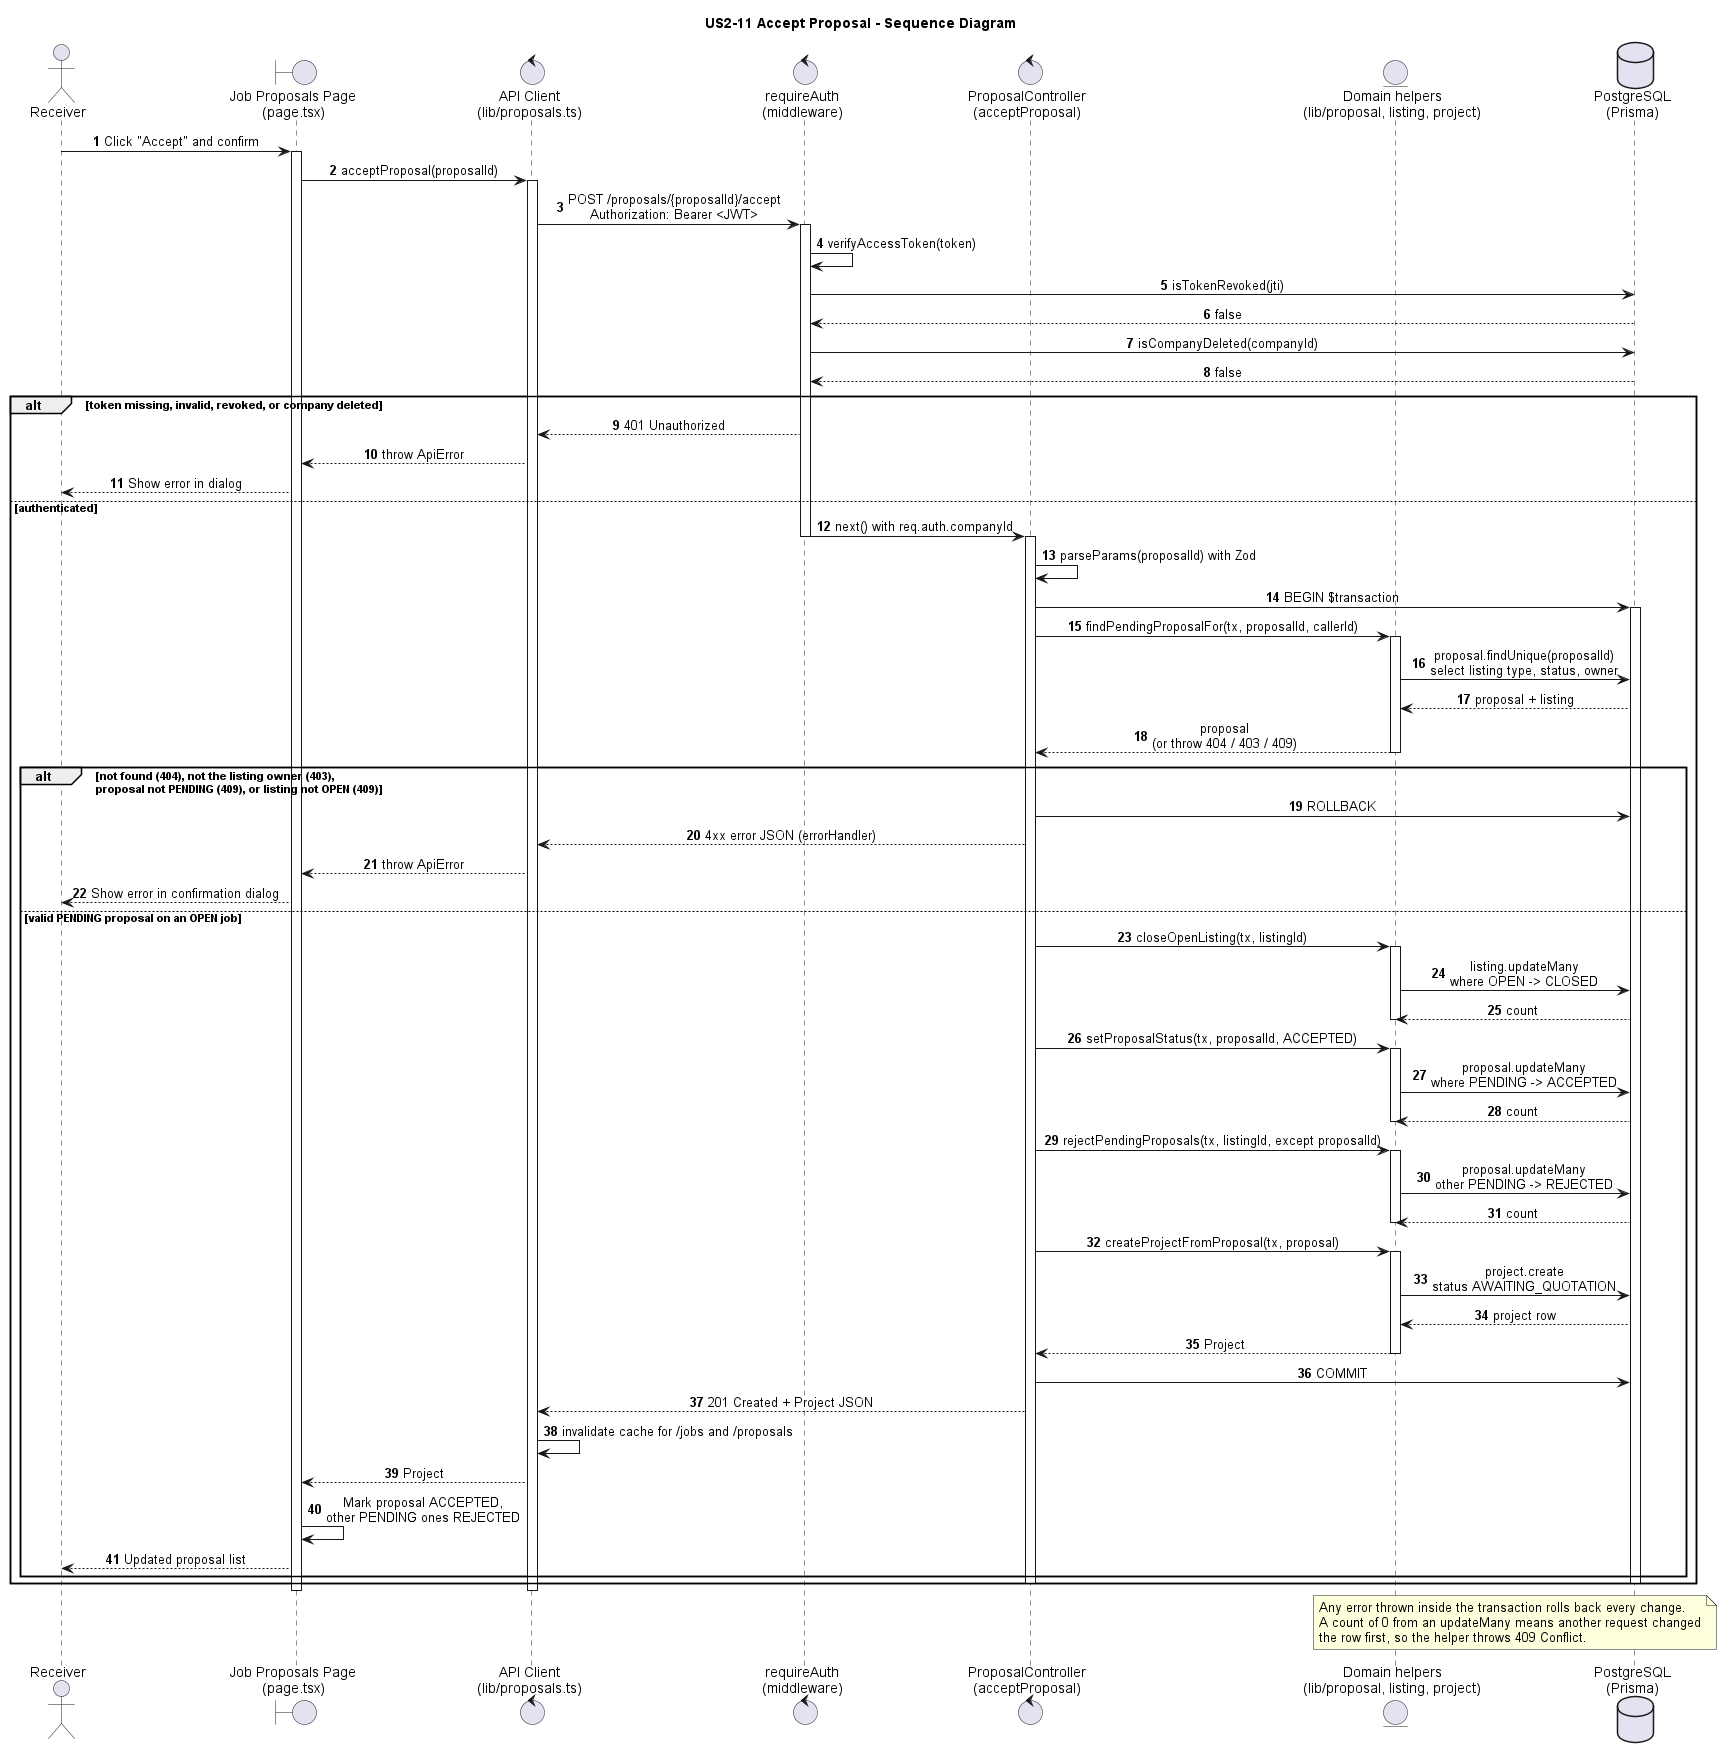

The diagram above was rendered by PlantUML. Its source (embedded in the PNG):
@startuml accept-proposal-implementation
' Sequence diagram for US2-11 Accept proposal (job listing).
' Traced from: apps/mangodb/app/jobs/[jobId]/proposals/page.tsx,
' apps/mangodb/lib/proposals.ts, apps/api/src/middleware/auth.ts,
' apps/api/src/controllers/proposal.controller.ts, apps/api/src/lib/proposal.ts,
' apps/api/src/lib/listing.ts, apps/api/src/lib/project.ts.
title US2-11 Accept Proposal - Sequence Diagram

skinparam shadowing false
skinparam defaultFontName Arial
skinparam sequenceMessageAlign center
skinparam ParticipantPadding 12
autonumber

actor Receiver
boundary "Job Proposals Page\n(page.tsx)" as Page
control "API Client\n(lib/proposals.ts)" as Client
control "requireAuth\n(middleware)" as Auth
control "ProposalController\n(acceptProposal)" as Ctrl
entity "Domain helpers\n(lib/proposal, listing, project)" as Lib
database "PostgreSQL\n(Prisma)" as DB

Receiver -> Page : Click "Accept" and confirm
activate Page
Page -> Client : acceptProposal(proposalId)
activate Client
Client -> Auth : POST /proposals/{proposalId}/accept\nAuthorization: Bearer <JWT>
activate Auth

Auth -> Auth : verifyAccessToken(token)
Auth -> DB : isTokenRevoked(jti)
DB --> Auth : false
Auth -> DB : isCompanyDeleted(companyId)
DB --> Auth : false

alt token missing, invalid, revoked, or company deleted
  Auth --> Client : 401 Unauthorized
  Client --> Page : throw ApiError
  Page --> Receiver : Show error in dialog
else authenticated
  Auth -> Ctrl : next() with req.auth.companyId
  deactivate Auth
  activate Ctrl
  Ctrl -> Ctrl : parseParams(proposalId) with Zod

  Ctrl -> DB : BEGIN $transaction
  activate DB

  Ctrl -> Lib : findPendingProposalFor(tx, proposalId, callerId)
  activate Lib
  Lib -> DB : proposal.findUnique(proposalId)\nselect listing type, status, owner
  DB --> Lib : proposal + listing
  Lib --> Ctrl : proposal\n(or throw 404 / 403 / 409)
  deactivate Lib

  alt not found (404), not the listing owner (403),\nproposal not PENDING (409), or listing not OPEN (409)
    Ctrl -> DB : ROLLBACK
    Ctrl --> Client : 4xx error JSON (errorHandler)
    Client --> Page : throw ApiError
    Page --> Receiver : Show error in confirmation dialog
  else valid PENDING proposal on an OPEN job
    Ctrl -> Lib : closeOpenListing(tx, listingId)
    activate Lib
    Lib -> DB : listing.updateMany\nwhere OPEN -> CLOSED
    DB --> Lib : count
    deactivate Lib

    Ctrl -> Lib : setProposalStatus(tx, proposalId, ACCEPTED)
    activate Lib
    Lib -> DB : proposal.updateMany\nwhere PENDING -> ACCEPTED
    DB --> Lib : count
    deactivate Lib

    Ctrl -> Lib : rejectPendingProposals(tx, listingId, except proposalId)
    activate Lib
    Lib -> DB : proposal.updateMany\nother PENDING -> REJECTED
    DB --> Lib : count
    deactivate Lib

    Ctrl -> Lib : createProjectFromProposal(tx, proposal)
    activate Lib
    Lib -> DB : project.create\nstatus AWAITING_QUOTATION
    DB --> Lib : project row
    Lib --> Ctrl : Project
    deactivate Lib

    Ctrl -> DB : COMMIT
    Ctrl --> Client : 201 Created + Project JSON
    Client -> Client : invalidate cache for /jobs and /proposals
    Client --> Page : Project
    Page -> Page : Mark proposal ACCEPTED,\nother PENDING ones REJECTED
    Page --> Receiver : Updated proposal list
  end
  deactivate DB
  deactivate Ctrl
end
deactivate Client
deactivate Page

note over Lib, DB
  Any error thrown inside the transaction rolls back every change.
  A count of 0 from an updateMany means another request changed
  the row first, so the helper throws 409 Conflict.
end note
@enduml